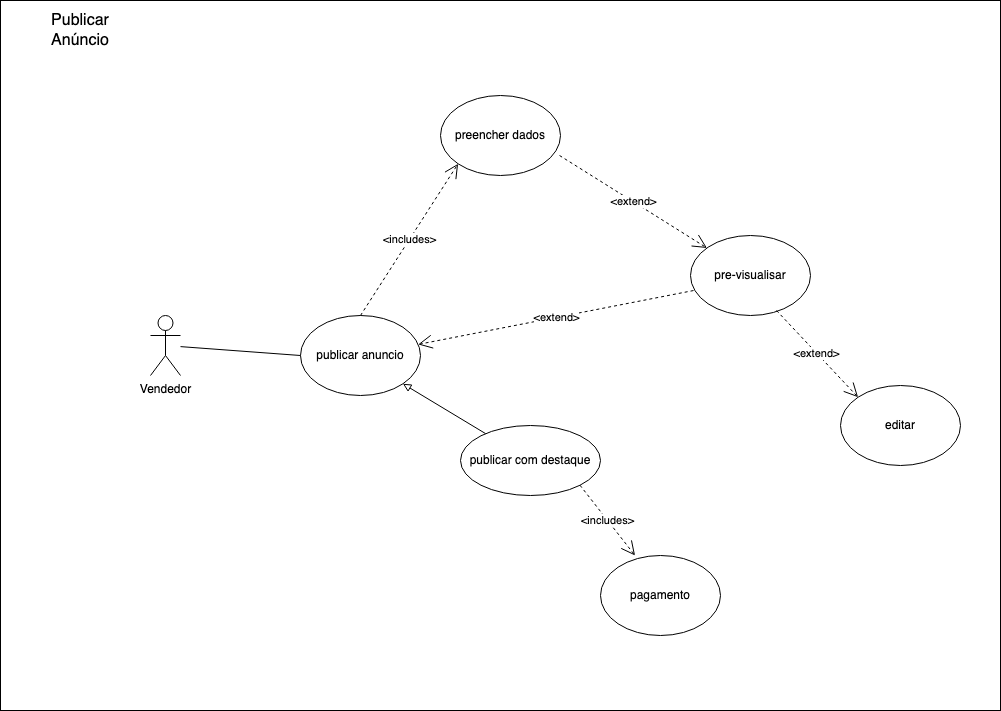

The diagram above was exported from draw.io. Its source (the exported page's mxGraphModel, read from the mxfile embedded in the PNG):
<mxGraphModel dx="2501" dy="761" grid="1" gridSize="10" guides="1" tooltips="1" connect="1" arrows="1" fold="1" page="1" pageScale="1" pageWidth="827" pageHeight="1169" math="0" shadow="0">
  <root>
    <mxCell id="0" />
    <mxCell id="1" parent="0" />
    <mxCell id="LkPJ0RpSSs3FggO_Kl2O-1" value="" style="rounded=0;whiteSpace=wrap;html=1;fontSize=16;" parent="1" vertex="1">
      <mxGeometry x="-40" y="45" width="1000" height="710" as="geometry" />
    </mxCell>
    <mxCell id="1yYVbWKhkn8_KcJPBw5V-1" value="Vendedor" style="shape=umlActor;verticalLabelPosition=bottom;verticalAlign=top;html=1;outlineConnect=0;" parent="1" vertex="1">
      <mxGeometry x="110" y="360" width="30" height="60" as="geometry" />
    </mxCell>
    <mxCell id="1yYVbWKhkn8_KcJPBw5V-5" value="preencher dados" style="ellipse;whiteSpace=wrap;html=1;" parent="1" vertex="1">
      <mxGeometry x="400" y="140" width="120" height="80" as="geometry" />
    </mxCell>
    <mxCell id="1yYVbWKhkn8_KcJPBw5V-6" value="publicar anuncio" style="ellipse;whiteSpace=wrap;html=1;" parent="1" vertex="1">
      <mxGeometry x="260" y="360" width="120" height="80" as="geometry" />
    </mxCell>
    <mxCell id="1yYVbWKhkn8_KcJPBw5V-7" value="pre-visualisar" style="ellipse;whiteSpace=wrap;html=1;" parent="1" vertex="1">
      <mxGeometry x="650" y="280" width="120" height="80" as="geometry" />
    </mxCell>
    <mxCell id="1yYVbWKhkn8_KcJPBw5V-8" value="editar" style="ellipse;whiteSpace=wrap;html=1;" parent="1" vertex="1">
      <mxGeometry x="800" y="430" width="120" height="80" as="geometry" />
    </mxCell>
    <mxCell id="1yYVbWKhkn8_KcJPBw5V-9" value="&amp;lt;includes&amp;gt;" style="endArrow=open;endSize=12;dashed=1;html=1;rounded=0;entryX=0;entryY=1;entryDx=0;entryDy=0;exitX=0.5;exitY=0;exitDx=0;exitDy=0;" parent="1" source="1yYVbWKhkn8_KcJPBw5V-6" target="1yYVbWKhkn8_KcJPBw5V-5" edge="1">
      <mxGeometry width="160" relative="1" as="geometry">
        <mxPoint x="550" y="380" as="sourcePoint" />
        <mxPoint x="390" y="380" as="targetPoint" />
      </mxGeometry>
    </mxCell>
    <mxCell id="1yYVbWKhkn8_KcJPBw5V-10" value="&amp;lt;extend&amp;gt;" style="endArrow=open;endSize=12;dashed=1;html=1;rounded=0;exitX=0.992;exitY=0.75;exitDx=0;exitDy=0;exitPerimeter=0;" parent="1" source="1yYVbWKhkn8_KcJPBw5V-5" target="1yYVbWKhkn8_KcJPBw5V-7" edge="1">
      <mxGeometry width="160" relative="1" as="geometry">
        <mxPoint x="393" y="357" as="sourcePoint" />
        <mxPoint x="513" y="414" as="targetPoint" />
      </mxGeometry>
    </mxCell>
    <mxCell id="1yYVbWKhkn8_KcJPBw5V-11" value="&amp;lt;extend&amp;gt;" style="endArrow=open;endSize=12;dashed=1;html=1;rounded=0;entryX=0;entryY=0;entryDx=0;entryDy=0;exitX=0.717;exitY=0.938;exitDx=0;exitDy=0;exitPerimeter=0;" parent="1" source="1yYVbWKhkn8_KcJPBw5V-7" target="1yYVbWKhkn8_KcJPBw5V-8" edge="1">
      <mxGeometry width="160" relative="1" as="geometry">
        <mxPoint x="398" y="284" as="sourcePoint" />
        <mxPoint x="523" y="226" as="targetPoint" />
      </mxGeometry>
    </mxCell>
    <mxCell id="1yYVbWKhkn8_KcJPBw5V-12" value="&amp;lt;extend&amp;gt;" style="endArrow=open;endSize=12;dashed=1;html=1;rounded=0;exitX=0.025;exitY=0.688;exitDx=0;exitDy=0;exitPerimeter=0;" parent="1" source="1yYVbWKhkn8_KcJPBw5V-7" target="1yYVbWKhkn8_KcJPBw5V-6" edge="1">
      <mxGeometry width="160" relative="1" as="geometry">
        <mxPoint x="589" y="152" as="sourcePoint" />
        <mxPoint x="659" y="109" as="targetPoint" />
      </mxGeometry>
    </mxCell>
    <mxCell id="1yYVbWKhkn8_KcJPBw5V-17" value="publicar com destaque" style="ellipse;whiteSpace=wrap;html=1;" parent="1" vertex="1">
      <mxGeometry x="420" y="470" width="140" height="70" as="geometry" />
    </mxCell>
    <mxCell id="1yYVbWKhkn8_KcJPBw5V-18" value="" style="html=1;verticalAlign=bottom;endArrow=block;curved=0;rounded=0;entryX=1;entryY=1;entryDx=0;entryDy=0;endFill=0;" parent="1" source="1yYVbWKhkn8_KcJPBw5V-17" target="1yYVbWKhkn8_KcJPBw5V-6" edge="1">
      <mxGeometry width="80" relative="1" as="geometry">
        <mxPoint x="560" y="380" as="sourcePoint" />
        <mxPoint x="640" y="380" as="targetPoint" />
      </mxGeometry>
    </mxCell>
    <mxCell id="1yYVbWKhkn8_KcJPBw5V-19" value="" style="endArrow=none;html=1;rounded=0;entryX=0;entryY=0.5;entryDx=0;entryDy=0;" parent="1" source="1yYVbWKhkn8_KcJPBw5V-1" target="1yYVbWKhkn8_KcJPBw5V-6" edge="1">
      <mxGeometry width="50" height="50" relative="1" as="geometry">
        <mxPoint x="160" y="400" as="sourcePoint" />
        <mxPoint x="300" y="350" as="targetPoint" />
      </mxGeometry>
    </mxCell>
    <mxCell id="LkPJ0RpSSs3FggO_Kl2O-2" value="Publicar Anúncio" style="text;strokeColor=none;fillColor=none;html=1;align=center;verticalAlign=middle;whiteSpace=wrap;rounded=0;fontSize=16;" parent="1" vertex="1">
      <mxGeometry x="10" y="60" width="60" height="30" as="geometry" />
    </mxCell>
    <mxCell id="QOuGEIKfS4vpazYAMRuR-2" value="pagamento" style="ellipse;whiteSpace=wrap;html=1;" vertex="1" parent="1">
      <mxGeometry x="560" y="600" width="120" height="80" as="geometry" />
    </mxCell>
    <mxCell id="QOuGEIKfS4vpazYAMRuR-3" value="&amp;lt;includes&amp;gt;" style="endArrow=open;endSize=12;dashed=1;html=1;rounded=0;entryX=0.288;entryY=0;entryDx=0;entryDy=0;exitX=1;exitY=1;exitDx=0;exitDy=0;entryPerimeter=0;" edge="1" parent="1" source="1yYVbWKhkn8_KcJPBw5V-17" target="QOuGEIKfS4vpazYAMRuR-2">
      <mxGeometry width="160" relative="1" as="geometry">
        <mxPoint x="428" y="218" as="sourcePoint" />
        <mxPoint x="330" y="370" as="targetPoint" />
      </mxGeometry>
    </mxCell>
  </root>
</mxGraphModel>